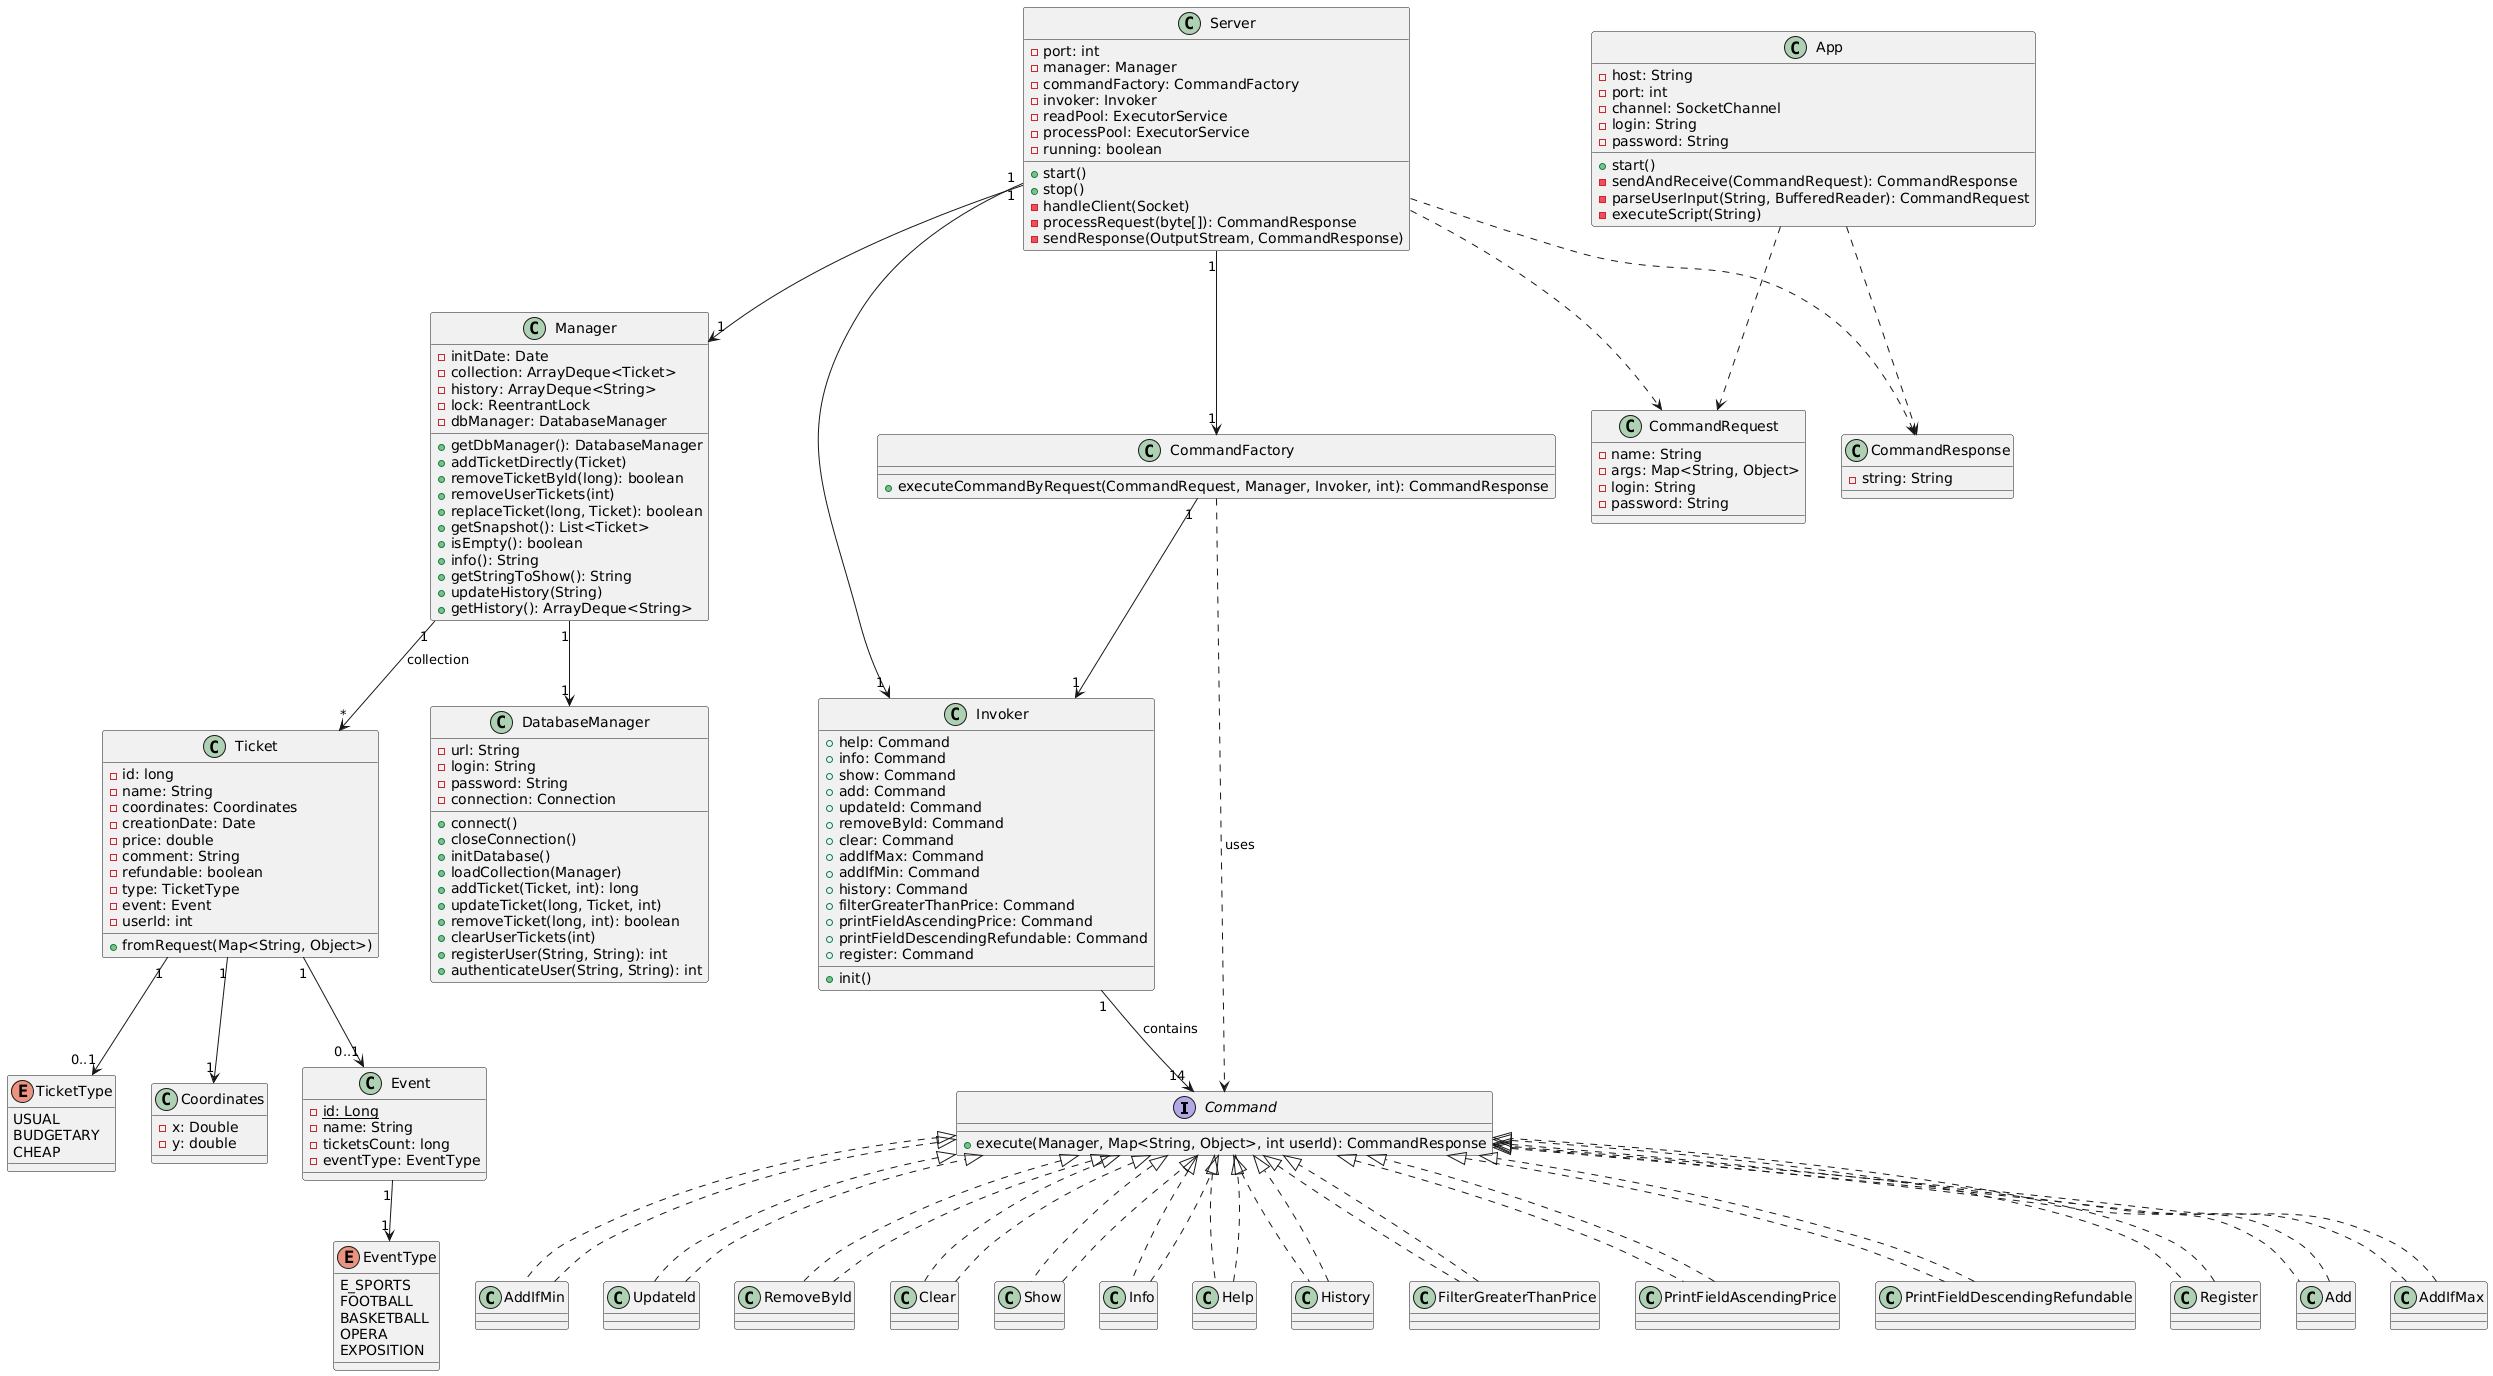

The diagram above was rendered by PlantUML. Its source (embedded in the PNG):
@startuml
' === Интерфейсы ===
interface Command {
  + execute(Manager, Map<String, Object>, int userId): CommandResponse
}

' === Основные серверные классы ===
class Server {
  - port: int
  - manager: Manager
  - commandFactory: CommandFactory
  - invoker: Invoker
  - readPool: ExecutorService
  - processPool: ExecutorService
  - running: boolean
  + start()
  + stop()
  - handleClient(Socket)
  - processRequest(byte[]): CommandResponse
  - sendResponse(OutputStream, CommandResponse)
}

class Manager {
  - initDate: Date
  - collection: ArrayDeque<Ticket>
  - history: ArrayDeque<String>
  - lock: ReentrantLock
  - dbManager: DatabaseManager
  + getDbManager(): DatabaseManager
  + addTicketDirectly(Ticket)
  + removeTicketById(long): boolean
  + removeUserTickets(int)
  + replaceTicket(long, Ticket): boolean
  + getSnapshot(): List<Ticket>
  + isEmpty(): boolean
  + info(): String
  + getStringToShow(): String
  + updateHistory(String)
  + getHistory(): ArrayDeque<String>
}

class DatabaseManager {
  - url: String
  - login: String
  - password: String
  - connection: Connection
  + connect()
  + closeConnection()
  + initDatabase()
  + loadCollection(Manager)
  + addTicket(Ticket, int): long
  + updateTicket(long, Ticket, int)
  + removeTicket(long, int): boolean
  + clearUserTickets(int)
  + registerUser(String, String): int
  + authenticateUser(String, String): int
}

class CommandFactory {
  + executeCommandByRequest(CommandRequest, Manager, Invoker, int): CommandResponse
}

class Invoker {
  + help: Command
  + info: Command
  + show: Command
  + add: Command
  + updateId: Command
  + removeById: Command
  + clear: Command
  + addIfMax: Command
  + addIfMin: Command
  + history: Command
  + filterGreaterThanPrice: Command
  + printFieldAscendingPrice: Command
  + printFieldDescendingRefundable: Command
  + register: Command
  + init()
}

' === Модель данных ===
class Ticket {
  - id: long
  - name: String
  - coordinates: Coordinates
  - creationDate: Date
  - price: double
  - comment: String
  - refundable: boolean
  - type: TicketType
  - event: Event
  - userId: int
  + fromRequest(Map<String, Object>)
}

class Coordinates {
  - x: Double
  - y: double
}

class Event {
  - id: Long {static} 
  - name: String
  - ticketsCount: long
  - eventType: EventType
}

enum TicketType {
  USUAL
  BUDGETARY
  CHEAP
}

enum EventType {
  E_SPORTS
  FOOTBALL
  BASKETBALL
  OPERA
  EXPOSITION
}

' === Команды ===
class Add implements Command
class AddIfMax implements Command
class AddIfMin implements Command
class UpdateId implements Command
class RemoveById implements Command
class Clear implements Command
class Show implements Command
class Info implements Command
class Help implements Command
class History implements Command
class FilterGreaterThanPrice implements Command
class PrintFieldAscendingPrice implements Command
class PrintFieldDescendingRefundable implements Command
class Register implements Command

' === Объекты передачи ===
class CommandRequest {
  - name: String
  - args: Map<String, Object>
  - login: String
  - password: String
}

class CommandResponse {
  - string: String
}

' === Клиент (опционально) ===
class App {
  - host: String
  - port: int
  - channel: SocketChannel
  - login: String
  - password: String
  + start()
  - sendAndReceive(CommandRequest): CommandResponse
  - parseUserInput(String, BufferedReader): CommandRequest
  - executeScript(String)
}

' === Связи ===
Server "1" --> "1" Manager
Server "1" --> "1" CommandFactory
Server "1" --> "1" Invoker
Manager "1" --> "1" DatabaseManager
Manager "1" --> "*" Ticket : collection
Ticket "1" --> "1" Coordinates
Ticket "1" --> "0..1" Event
Event "1" --> "1" EventType
Ticket "1" --> "0..1" TicketType

CommandFactory "1" --> "1" Invoker
Invoker "1" --> "14" Command : contains
CommandFactory ..> Command : uses

Add ..|> Command
AddIfMax ..|> Command
AddIfMin ..|> Command
UpdateId ..|> Command
RemoveById ..|> Command
Clear ..|> Command
Show ..|> Command
Info ..|> Command
Help ..|> Command
History ..|> Command
FilterGreaterThanPrice ..|> Command
PrintFieldAscendingPrice ..|> Command
PrintFieldDescendingRefundable ..|> Command
Register ..|> Command

Server ..> CommandRequest
Server ..> CommandResponse
App ..> CommandRequest
App ..> CommandResponse
@enduml